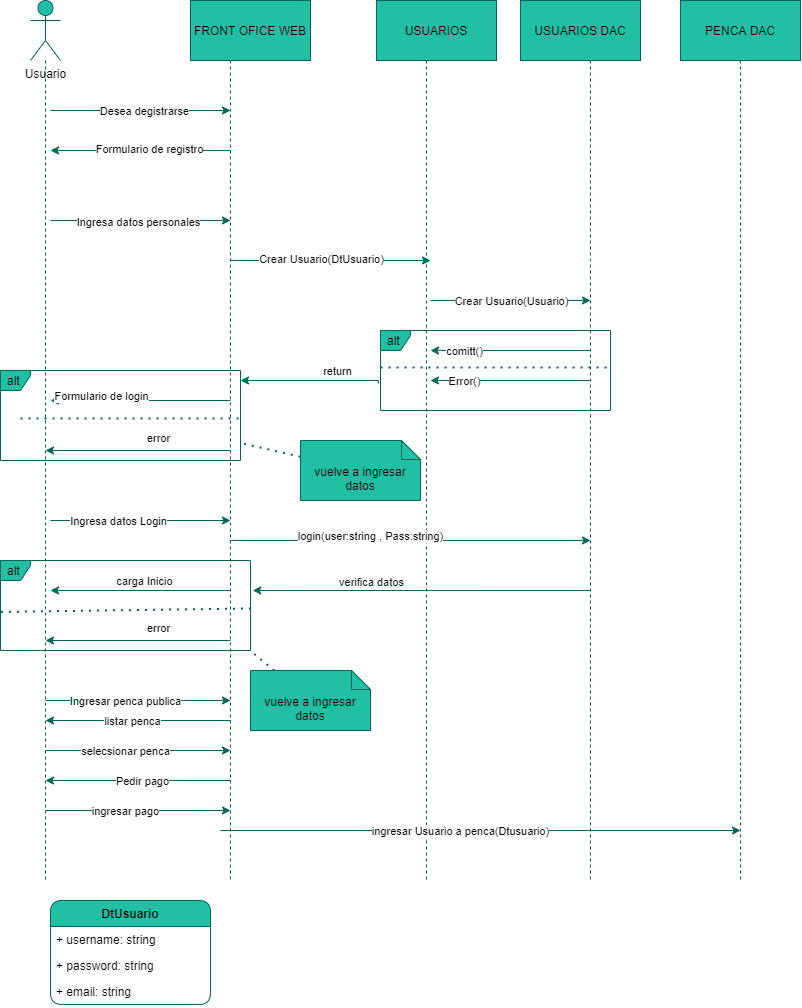

The diagram above was exported from draw.io. Its source (the exported page's mxGraphModel, read from the mxfile embedded in the PNG):
<mxGraphModel dx="1168" dy="893" grid="1" gridSize="10" guides="1" tooltips="1" connect="1" arrows="1" fold="1" page="1" pageScale="1" pageWidth="827" pageHeight="1169" math="0" shadow="0">
  <root>
    <mxCell id="0" />
    <mxCell id="1" parent="0" />
    <mxCell id="r1Rg3YVsFX1v0-3g_0Kg-55" value="alt" style="shape=umlFrame;whiteSpace=wrap;html=1;width=30;height=20;boundedLbl=1;verticalAlign=middle;align=left;spacingLeft=5;fillColor=#21C0A5;strokeColor=#006658;" vertex="1" parent="1">
      <mxGeometry x="10" y="410" width="240" height="90" as="geometry" />
    </mxCell>
    <mxCell id="r1Rg3YVsFX1v0-3g_0Kg-64" value="" style="endArrow=none;dashed=1;html=1;dashPattern=1 3;strokeWidth=2;entryX=1.01;entryY=0.533;entryDx=0;entryDy=0;entryPerimeter=0;strokeColor=#006658;" edge="1" parent="1" target="r1Rg3YVsFX1v0-3g_0Kg-55">
      <mxGeometry width="50" height="50" relative="1" as="geometry">
        <mxPoint x="30" y="458" as="sourcePoint" />
        <mxPoint x="370" y="360" as="targetPoint" />
      </mxGeometry>
    </mxCell>
    <mxCell id="r1Rg3YVsFX1v0-3g_0Kg-8" style="edgeStyle=orthogonalEdgeStyle;rounded=0;orthogonalLoop=1;jettySize=auto;html=1;dashed=1;strokeColor=#006658;fontColor=#5C5C5C;endArrow=none;endFill=0;" edge="1" parent="1" source="r1Rg3YVsFX1v0-3g_0Kg-2">
      <mxGeometry relative="1" as="geometry">
        <mxPoint x="55" y="920" as="targetPoint" />
        <Array as="points">
          <mxPoint x="55" y="810" />
          <mxPoint x="55" y="810" />
        </Array>
      </mxGeometry>
    </mxCell>
    <mxCell id="r1Rg3YVsFX1v0-3g_0Kg-2" value="Usuario" style="shape=umlActor;verticalLabelPosition=bottom;verticalAlign=top;html=1;outlineConnect=0;fillColor=#21C0A5;strokeColor=#006658;" vertex="1" parent="1">
      <mxGeometry x="40" y="40" width="30" height="60" as="geometry" />
    </mxCell>
    <mxCell id="r1Rg3YVsFX1v0-3g_0Kg-9" style="edgeStyle=orthogonalEdgeStyle;rounded=0;orthogonalLoop=1;jettySize=auto;html=1;dashed=1;strokeColor=#006658;fontColor=#5C5C5C;endArrow=none;endFill=0;" edge="1" parent="1" source="r1Rg3YVsFX1v0-3g_0Kg-3">
      <mxGeometry relative="1" as="geometry">
        <mxPoint x="240" y="920" as="targetPoint" />
        <Array as="points">
          <mxPoint x="240" y="510" />
          <mxPoint x="240" y="510" />
        </Array>
      </mxGeometry>
    </mxCell>
    <mxCell id="r1Rg3YVsFX1v0-3g_0Kg-3" value="FRONT OFICE WEB" style="rounded=0;whiteSpace=wrap;html=1;fillColor=#21C0A5;strokeColor=#006658;" vertex="1" parent="1">
      <mxGeometry x="200" y="40" width="120" height="60" as="geometry" />
    </mxCell>
    <mxCell id="r1Rg3YVsFX1v0-3g_0Kg-10" style="edgeStyle=orthogonalEdgeStyle;rounded=0;orthogonalLoop=1;jettySize=auto;html=1;dashed=1;strokeColor=#006658;fontColor=#5C5C5C;endArrow=none;endFill=0;" edge="1" parent="1" source="r1Rg3YVsFX1v0-3g_0Kg-4">
      <mxGeometry relative="1" as="geometry">
        <mxPoint x="436" y="920" as="targetPoint" />
        <Array as="points">
          <mxPoint x="436" y="300" />
          <mxPoint x="436" y="300" />
        </Array>
      </mxGeometry>
    </mxCell>
    <mxCell id="r1Rg3YVsFX1v0-3g_0Kg-4" value="USUARIOS" style="rounded=0;whiteSpace=wrap;html=1;fillColor=#21C0A5;strokeColor=#006658;" vertex="1" parent="1">
      <mxGeometry x="386" y="40" width="120" height="60" as="geometry" />
    </mxCell>
    <mxCell id="r1Rg3YVsFX1v0-3g_0Kg-11" style="edgeStyle=orthogonalEdgeStyle;rounded=0;orthogonalLoop=1;jettySize=auto;html=1;dashed=1;strokeColor=#006658;fontColor=#5C5C5C;endArrow=none;endFill=0;" edge="1" parent="1" source="r1Rg3YVsFX1v0-3g_0Kg-5">
      <mxGeometry relative="1" as="geometry">
        <mxPoint x="600" y="920" as="targetPoint" />
        <Array as="points">
          <mxPoint x="600" y="300" />
          <mxPoint x="600" y="300" />
        </Array>
      </mxGeometry>
    </mxCell>
    <mxCell id="r1Rg3YVsFX1v0-3g_0Kg-5" value="USUARIOS DAC" style="rounded=0;whiteSpace=wrap;html=1;fillColor=#21C0A5;strokeColor=#006658;" vertex="1" parent="1">
      <mxGeometry x="530" y="40" width="120" height="60" as="geometry" />
    </mxCell>
    <mxCell id="r1Rg3YVsFX1v0-3g_0Kg-13" value="" style="endArrow=classic;html=1;strokeColor=#006658;" edge="1" parent="1">
      <mxGeometry width="50" height="50" relative="1" as="geometry">
        <mxPoint x="60" y="150" as="sourcePoint" />
        <mxPoint x="240" y="150" as="targetPoint" />
      </mxGeometry>
    </mxCell>
    <mxCell id="r1Rg3YVsFX1v0-3g_0Kg-14" value="Desea degistrarse" style="edgeLabel;html=1;align=center;verticalAlign=middle;resizable=0;points=[];" vertex="1" connectable="0" parent="r1Rg3YVsFX1v0-3g_0Kg-13">
      <mxGeometry x="0.056" relative="1" as="geometry">
        <mxPoint x="-2" as="offset" />
      </mxGeometry>
    </mxCell>
    <mxCell id="r1Rg3YVsFX1v0-3g_0Kg-17" value="" style="endArrow=classic;html=1;strokeColor=#006658;" edge="1" parent="1">
      <mxGeometry width="50" height="50" relative="1" as="geometry">
        <mxPoint x="60" y="260" as="sourcePoint" />
        <mxPoint x="240" y="260" as="targetPoint" />
      </mxGeometry>
    </mxCell>
    <mxCell id="r1Rg3YVsFX1v0-3g_0Kg-20" value="Ingresa datos personales" style="edgeLabel;html=1;align=center;verticalAlign=middle;resizable=0;points=[];" vertex="1" connectable="0" parent="r1Rg3YVsFX1v0-3g_0Kg-17">
      <mxGeometry x="0.2105" y="-1" relative="1" as="geometry">
        <mxPoint x="-21" as="offset" />
      </mxGeometry>
    </mxCell>
    <mxCell id="r1Rg3YVsFX1v0-3g_0Kg-18" value="" style="endArrow=classic;html=1;strokeColor=#006658;" edge="1" parent="1">
      <mxGeometry width="50" height="50" relative="1" as="geometry">
        <mxPoint x="240" y="190" as="sourcePoint" />
        <mxPoint x="60" y="190" as="targetPoint" />
      </mxGeometry>
    </mxCell>
    <mxCell id="r1Rg3YVsFX1v0-3g_0Kg-19" value="Formulario de registro" style="edgeLabel;html=1;align=center;verticalAlign=middle;resizable=0;points=[];" vertex="1" connectable="0" parent="r1Rg3YVsFX1v0-3g_0Kg-18">
      <mxGeometry x="-0.087" y="-2" relative="1" as="geometry">
        <mxPoint as="offset" />
      </mxGeometry>
    </mxCell>
    <mxCell id="r1Rg3YVsFX1v0-3g_0Kg-24" value="" style="endArrow=classic;html=1;strokeColor=#006658;" edge="1" parent="1">
      <mxGeometry width="50" height="50" relative="1" as="geometry">
        <mxPoint x="240" y="300" as="sourcePoint" />
        <mxPoint x="440" y="300" as="targetPoint" />
      </mxGeometry>
    </mxCell>
    <mxCell id="r1Rg3YVsFX1v0-3g_0Kg-26" value="Crear Usuario(DtUsuario)" style="edgeLabel;html=1;align=center;verticalAlign=middle;resizable=0;points=[];" vertex="1" connectable="0" parent="r1Rg3YVsFX1v0-3g_0Kg-24">
      <mxGeometry x="-0.1766" y="2" relative="1" as="geometry">
        <mxPoint x="8" as="offset" />
      </mxGeometry>
    </mxCell>
    <mxCell id="r1Rg3YVsFX1v0-3g_0Kg-27" value="" style="endArrow=classic;html=1;strokeColor=#006658;" edge="1" parent="1">
      <mxGeometry width="50" height="50" relative="1" as="geometry">
        <mxPoint x="440" y="340" as="sourcePoint" />
        <mxPoint x="600" y="340" as="targetPoint" />
      </mxGeometry>
    </mxCell>
    <mxCell id="r1Rg3YVsFX1v0-3g_0Kg-28" value="Crear Usuario(Usuario)" style="edgeLabel;html=1;align=center;verticalAlign=middle;resizable=0;points=[];" vertex="1" connectable="0" parent="r1Rg3YVsFX1v0-3g_0Kg-27">
      <mxGeometry x="-0.1766" y="2" relative="1" as="geometry">
        <mxPoint x="14" y="2" as="offset" />
      </mxGeometry>
    </mxCell>
    <mxCell id="r1Rg3YVsFX1v0-3g_0Kg-51" style="edgeStyle=orthogonalEdgeStyle;rounded=0;orthogonalLoop=1;jettySize=auto;html=1;endArrow=classic;endFill=1;strokeColor=#006658;" edge="1" parent="1">
      <mxGeometry relative="1" as="geometry">
        <mxPoint x="60" y="440" as="targetPoint" />
        <mxPoint x="240" y="440" as="sourcePoint" />
      </mxGeometry>
    </mxCell>
    <mxCell id="r1Rg3YVsFX1v0-3g_0Kg-45" value="alt" style="shape=umlFrame;whiteSpace=wrap;html=1;width=30;height=20;boundedLbl=1;verticalAlign=middle;align=left;spacingLeft=5;fillColor=#21C0A5;strokeColor=#006658;" vertex="1" parent="1">
      <mxGeometry x="390" y="370" width="230" height="80" as="geometry" />
    </mxCell>
    <mxCell id="r1Rg3YVsFX1v0-3g_0Kg-46" value="" style="endArrow=classic;html=1;strokeColor=#006658;" edge="1" parent="1">
      <mxGeometry width="50" height="50" relative="1" as="geometry">
        <mxPoint x="600" y="420" as="sourcePoint" />
        <mxPoint x="440" y="420" as="targetPoint" />
      </mxGeometry>
    </mxCell>
    <mxCell id="r1Rg3YVsFX1v0-3g_0Kg-47" value="Error()" style="edgeLabel;html=1;align=center;verticalAlign=middle;resizable=0;points=[];" vertex="1" connectable="0" parent="r1Rg3YVsFX1v0-3g_0Kg-46">
      <mxGeometry x="-0.1766" y="2" relative="1" as="geometry">
        <mxPoint x="-60" y="-2" as="offset" />
      </mxGeometry>
    </mxCell>
    <mxCell id="r1Rg3YVsFX1v0-3g_0Kg-48" value="" style="endArrow=classic;html=1;strokeColor=#006658;" edge="1" parent="1">
      <mxGeometry width="50" height="50" relative="1" as="geometry">
        <mxPoint x="600" y="390" as="sourcePoint" />
        <mxPoint x="440" y="390" as="targetPoint" />
      </mxGeometry>
    </mxCell>
    <mxCell id="r1Rg3YVsFX1v0-3g_0Kg-49" value="comitt()" style="edgeLabel;html=1;align=center;verticalAlign=middle;resizable=0;points=[];" vertex="1" connectable="0" parent="r1Rg3YVsFX1v0-3g_0Kg-48">
      <mxGeometry x="-0.1766" y="2" relative="1" as="geometry">
        <mxPoint x="-60" y="-2" as="offset" />
      </mxGeometry>
    </mxCell>
    <mxCell id="r1Rg3YVsFX1v0-3g_0Kg-52" value="error" style="edgeLabel;html=1;align=center;verticalAlign=middle;resizable=0;points=[];" vertex="1" connectable="0" parent="1">
      <mxGeometry x="179.995172413793" y="470" as="geometry">
        <mxPoint x="-13" y="7" as="offset" />
      </mxGeometry>
    </mxCell>
    <mxCell id="r1Rg3YVsFX1v0-3g_0Kg-57" style="edgeStyle=orthogonalEdgeStyle;rounded=0;orthogonalLoop=1;jettySize=auto;html=1;endArrow=classic;endFill=1;strokeColor=#006658;exitX=-0.009;exitY=0.664;exitDx=0;exitDy=0;exitPerimeter=0;" edge="1" parent="1" source="r1Rg3YVsFX1v0-3g_0Kg-45" target="r1Rg3YVsFX1v0-3g_0Kg-55">
      <mxGeometry relative="1" as="geometry">
        <mxPoint x="320" y="420" as="targetPoint" />
        <mxPoint x="450" y="420" as="sourcePoint" />
        <Array as="points">
          <mxPoint x="388" y="420" />
        </Array>
      </mxGeometry>
    </mxCell>
    <mxCell id="r1Rg3YVsFX1v0-3g_0Kg-58" style="edgeStyle=orthogonalEdgeStyle;rounded=0;orthogonalLoop=1;jettySize=auto;html=1;endArrow=classic;endFill=1;strokeColor=#006658;" edge="1" parent="1">
      <mxGeometry relative="1" as="geometry">
        <mxPoint x="55" y="490" as="targetPoint" />
        <mxPoint x="240" y="490" as="sourcePoint" />
      </mxGeometry>
    </mxCell>
    <mxCell id="r1Rg3YVsFX1v0-3g_0Kg-59" value="return" style="edgeLabel;html=1;align=center;verticalAlign=middle;resizable=0;points=[];" vertex="1" connectable="0" parent="1">
      <mxGeometry x="345.995172413793" y="410" as="geometry" />
    </mxCell>
    <mxCell id="r1Rg3YVsFX1v0-3g_0Kg-60" value="Formulario de login" style="edgeLabel;html=1;align=center;verticalAlign=middle;resizable=0;points=[];" vertex="1" connectable="0" parent="1">
      <mxGeometry x="345.995172413793" y="420" as="geometry">
        <mxPoint x="-236" y="15" as="offset" />
      </mxGeometry>
    </mxCell>
    <mxCell id="r1Rg3YVsFX1v0-3g_0Kg-63" value="" style="endArrow=none;dashed=1;html=1;dashPattern=1 3;strokeWidth=2;entryX=0.996;entryY=0.463;entryDx=0;entryDy=0;entryPerimeter=0;strokeColor=#006658;" edge="1" parent="1" target="r1Rg3YVsFX1v0-3g_0Kg-45">
      <mxGeometry width="50" height="50" relative="1" as="geometry">
        <mxPoint x="390" y="407" as="sourcePoint" />
        <mxPoint x="370" y="360" as="targetPoint" />
      </mxGeometry>
    </mxCell>
    <mxCell id="r1Rg3YVsFX1v0-3g_0Kg-65" value="" style="endArrow=classic;html=1;strokeColor=#006658;" edge="1" parent="1">
      <mxGeometry width="50" height="50" relative="1" as="geometry">
        <mxPoint x="60" y="560" as="sourcePoint" />
        <mxPoint x="240" y="560" as="targetPoint" />
      </mxGeometry>
    </mxCell>
    <mxCell id="r1Rg3YVsFX1v0-3g_0Kg-71" value="Ingresa datos Login" style="edgeLabel;html=1;align=center;verticalAlign=middle;resizable=0;points=[];" vertex="1" connectable="0" parent="r1Rg3YVsFX1v0-3g_0Kg-65">
      <mxGeometry x="0.104" y="-2" relative="1" as="geometry">
        <mxPoint x="-33" y="-2" as="offset" />
      </mxGeometry>
    </mxCell>
    <mxCell id="r1Rg3YVsFX1v0-3g_0Kg-69" value="vuelve a ingresar datos" style="shape=note2;boundedLbl=1;whiteSpace=wrap;html=1;size=19;verticalAlign=top;align=center;fillColor=#21C0A5;strokeColor=#006658;" vertex="1" parent="1">
      <mxGeometry x="310" y="480" width="120" height="60" as="geometry" />
    </mxCell>
    <mxCell id="r1Rg3YVsFX1v0-3g_0Kg-70" value="" style="endArrow=none;dashed=1;html=1;dashPattern=1 3;strokeWidth=2;strokeColor=#006658;" edge="1" parent="1" source="r1Rg3YVsFX1v0-3g_0Kg-69" target="r1Rg3YVsFX1v0-3g_0Kg-55">
      <mxGeometry width="50" height="50" relative="1" as="geometry">
        <mxPoint x="320" y="410" as="sourcePoint" />
        <mxPoint x="370" y="360" as="targetPoint" />
      </mxGeometry>
    </mxCell>
    <mxCell id="r1Rg3YVsFX1v0-3g_0Kg-72" value="" style="endArrow=classic;html=1;strokeColor=#006658;" edge="1" parent="1">
      <mxGeometry width="50" height="50" relative="1" as="geometry">
        <mxPoint x="240" y="580" as="sourcePoint" />
        <mxPoint x="600" y="580" as="targetPoint" />
      </mxGeometry>
    </mxCell>
    <mxCell id="r1Rg3YVsFX1v0-3g_0Kg-73" value="login(user:string , Pass:string)" style="edgeLabel;html=1;align=center;verticalAlign=middle;resizable=0;points=[];" vertex="1" connectable="0" parent="r1Rg3YVsFX1v0-3g_0Kg-72">
      <mxGeometry x="0.104" y="-2" relative="1" as="geometry">
        <mxPoint x="-59" y="-7" as="offset" />
      </mxGeometry>
    </mxCell>
    <mxCell id="r1Rg3YVsFX1v0-3g_0Kg-74" value="" style="endArrow=classic;html=1;entryX=1.009;entryY=0.333;entryDx=0;entryDy=0;entryPerimeter=0;strokeColor=#006658;" edge="1" parent="1" target="r1Rg3YVsFX1v0-3g_0Kg-77">
      <mxGeometry width="50" height="50" relative="1" as="geometry">
        <mxPoint x="600" y="630" as="sourcePoint" />
        <mxPoint x="310" y="630" as="targetPoint" />
      </mxGeometry>
    </mxCell>
    <mxCell id="r1Rg3YVsFX1v0-3g_0Kg-75" value="verifica datos" style="edgeLabel;html=1;align=center;verticalAlign=middle;resizable=0;points=[];" vertex="1" connectable="0" parent="r1Rg3YVsFX1v0-3g_0Kg-74">
      <mxGeometry x="0.104" y="-2" relative="1" as="geometry">
        <mxPoint x="-33" y="-7" as="offset" />
      </mxGeometry>
    </mxCell>
    <mxCell id="r1Rg3YVsFX1v0-3g_0Kg-77" value="alt" style="shape=umlFrame;whiteSpace=wrap;html=1;width=30;height=20;boundedLbl=1;verticalAlign=middle;align=left;spacingLeft=5;fillColor=#21C0A5;strokeColor=#006658;" vertex="1" parent="1">
      <mxGeometry x="10" y="600" width="250" height="90" as="geometry" />
    </mxCell>
    <mxCell id="r1Rg3YVsFX1v0-3g_0Kg-78" value="" style="endArrow=none;dashed=1;html=1;dashPattern=1 3;strokeWidth=2;entryX=1.01;entryY=0.533;entryDx=0;entryDy=0;entryPerimeter=0;strokeColor=#006658;exitX=0.002;exitY=0.571;exitDx=0;exitDy=0;exitPerimeter=0;" edge="1" parent="1" target="r1Rg3YVsFX1v0-3g_0Kg-77" source="r1Rg3YVsFX1v0-3g_0Kg-77">
      <mxGeometry width="50" height="50" relative="1" as="geometry">
        <mxPoint x="30" y="648" as="sourcePoint" />
        <mxPoint x="370" y="550" as="targetPoint" />
      </mxGeometry>
    </mxCell>
    <mxCell id="r1Rg3YVsFX1v0-3g_0Kg-79" style="edgeStyle=orthogonalEdgeStyle;rounded=0;orthogonalLoop=1;jettySize=auto;html=1;endArrow=classic;endFill=1;strokeColor=#006658;" edge="1" parent="1">
      <mxGeometry relative="1" as="geometry">
        <mxPoint x="60" y="630" as="targetPoint" />
        <mxPoint x="240" y="630" as="sourcePoint" />
      </mxGeometry>
    </mxCell>
    <mxCell id="r1Rg3YVsFX1v0-3g_0Kg-84" value="carga Inicio" style="edgeLabel;html=1;align=center;verticalAlign=middle;resizable=0;points=[];" vertex="1" connectable="0" parent="r1Rg3YVsFX1v0-3g_0Kg-79">
      <mxGeometry x="0.224" y="1" relative="1" as="geometry">
        <mxPoint x="23" y="-11" as="offset" />
      </mxGeometry>
    </mxCell>
    <mxCell id="r1Rg3YVsFX1v0-3g_0Kg-80" value="error" style="edgeLabel;html=1;align=center;verticalAlign=middle;resizable=0;points=[];" vertex="1" connectable="0" parent="1">
      <mxGeometry x="179.995172413793" y="660" as="geometry">
        <mxPoint x="-13" y="7" as="offset" />
      </mxGeometry>
    </mxCell>
    <mxCell id="r1Rg3YVsFX1v0-3g_0Kg-81" style="edgeStyle=orthogonalEdgeStyle;rounded=0;orthogonalLoop=1;jettySize=auto;html=1;endArrow=classic;endFill=1;strokeColor=#006658;" edge="1" parent="1">
      <mxGeometry relative="1" as="geometry">
        <mxPoint x="55" y="680" as="targetPoint" />
        <mxPoint x="240" y="680" as="sourcePoint" />
      </mxGeometry>
    </mxCell>
    <mxCell id="r1Rg3YVsFX1v0-3g_0Kg-82" value="vuelve a ingresar datos" style="shape=note2;boundedLbl=1;whiteSpace=wrap;html=1;size=19;verticalAlign=top;align=center;fillColor=#21C0A5;strokeColor=#006658;" vertex="1" parent="1">
      <mxGeometry x="260" y="710" width="120" height="60" as="geometry" />
    </mxCell>
    <mxCell id="r1Rg3YVsFX1v0-3g_0Kg-83" value="" style="endArrow=none;dashed=1;html=1;dashPattern=1 3;strokeWidth=2;entryX=1.003;entryY=1.011;entryDx=0;entryDy=0;entryPerimeter=0;strokeColor=#006658;" edge="1" parent="1" source="r1Rg3YVsFX1v0-3g_0Kg-82" target="r1Rg3YVsFX1v0-3g_0Kg-77">
      <mxGeometry width="50" height="50" relative="1" as="geometry">
        <mxPoint x="364" y="506.47540983606564" as="sourcePoint" />
        <mxPoint x="340" y="501.0655737704918" as="targetPoint" />
      </mxGeometry>
    </mxCell>
    <mxCell id="r1Rg3YVsFX1v0-3g_0Kg-91" value="DtUsuario" style="swimlane;fontStyle=1;align=center;verticalAlign=top;childLayout=stackLayout;horizontal=1;startSize=26;horizontalStack=0;resizeParent=1;resizeParentMax=0;resizeLast=0;collapsible=1;marginBottom=0;rounded=1;sketch=0;strokeColor=#006658;fillColor=#21C0A5;" vertex="1" parent="1">
      <mxGeometry x="60" y="940" width="160" height="104" as="geometry" />
    </mxCell>
    <mxCell id="r1Rg3YVsFX1v0-3g_0Kg-92" value="+ username: string" style="text;strokeColor=none;fillColor=none;align=left;verticalAlign=top;spacingLeft=4;spacingRight=4;overflow=hidden;rotatable=0;points=[[0,0.5],[1,0.5]];portConstraint=eastwest;" vertex="1" parent="r1Rg3YVsFX1v0-3g_0Kg-91">
      <mxGeometry y="26" width="160" height="26" as="geometry" />
    </mxCell>
    <mxCell id="r1Rg3YVsFX1v0-3g_0Kg-93" value="+ password: string" style="text;strokeColor=none;fillColor=none;align=left;verticalAlign=top;spacingLeft=4;spacingRight=4;overflow=hidden;rotatable=0;points=[[0,0.5],[1,0.5]];portConstraint=eastwest;" vertex="1" parent="r1Rg3YVsFX1v0-3g_0Kg-91">
      <mxGeometry y="52" width="160" height="26" as="geometry" />
    </mxCell>
    <mxCell id="r1Rg3YVsFX1v0-3g_0Kg-94" value="+ email: string" style="text;strokeColor=none;fillColor=none;align=left;verticalAlign=top;spacingLeft=4;spacingRight=4;overflow=hidden;rotatable=0;points=[[0,0.5],[1,0.5]];portConstraint=eastwest;" vertex="1" parent="r1Rg3YVsFX1v0-3g_0Kg-91">
      <mxGeometry y="78" width="160" height="26" as="geometry" />
    </mxCell>
    <mxCell id="r1Rg3YVsFX1v0-3g_0Kg-95" value="" style="endArrow=classic;html=1;strokeColor=#006658;" edge="1" parent="1">
      <mxGeometry width="50" height="50" relative="1" as="geometry">
        <mxPoint x="55" y="740" as="sourcePoint" />
        <mxPoint x="240" y="740" as="targetPoint" />
      </mxGeometry>
    </mxCell>
    <mxCell id="r1Rg3YVsFX1v0-3g_0Kg-96" value="Ingresar penca publica" style="edgeLabel;html=1;align=center;verticalAlign=middle;resizable=0;points=[];" vertex="1" connectable="0" parent="r1Rg3YVsFX1v0-3g_0Kg-95">
      <mxGeometry x="0.104" y="-2" relative="1" as="geometry">
        <mxPoint x="-23" y="-2" as="offset" />
      </mxGeometry>
    </mxCell>
    <mxCell id="r1Rg3YVsFX1v0-3g_0Kg-98" value="" style="endArrow=classic;html=1;strokeColor=#006658;" edge="1" parent="1">
      <mxGeometry width="50" height="50" relative="1" as="geometry">
        <mxPoint x="240" y="760" as="sourcePoint" />
        <mxPoint x="55" y="760" as="targetPoint" />
      </mxGeometry>
    </mxCell>
    <mxCell id="r1Rg3YVsFX1v0-3g_0Kg-99" value="listar penca" style="edgeLabel;html=1;align=center;verticalAlign=middle;resizable=0;points=[];" vertex="1" connectable="0" parent="r1Rg3YVsFX1v0-3g_0Kg-98">
      <mxGeometry x="0.104" y="-2" relative="1" as="geometry">
        <mxPoint x="3" y="2" as="offset" />
      </mxGeometry>
    </mxCell>
    <mxCell id="r1Rg3YVsFX1v0-3g_0Kg-100" value="" style="endArrow=classic;html=1;strokeColor=#006658;" edge="1" parent="1">
      <mxGeometry width="50" height="50" relative="1" as="geometry">
        <mxPoint x="55" y="790" as="sourcePoint" />
        <mxPoint x="240" y="790" as="targetPoint" />
      </mxGeometry>
    </mxCell>
    <mxCell id="r1Rg3YVsFX1v0-3g_0Kg-101" value="selecsionar penca" style="edgeLabel;html=1;align=center;verticalAlign=middle;resizable=0;points=[];" vertex="1" connectable="0" parent="r1Rg3YVsFX1v0-3g_0Kg-100">
      <mxGeometry x="0.104" y="-2" relative="1" as="geometry">
        <mxPoint x="-23" y="-2" as="offset" />
      </mxGeometry>
    </mxCell>
    <mxCell id="r1Rg3YVsFX1v0-3g_0Kg-102" value="" style="endArrow=classic;html=1;strokeColor=#006658;" edge="1" parent="1">
      <mxGeometry width="50" height="50" relative="1" as="geometry">
        <mxPoint x="240" y="820" as="sourcePoint" />
        <mxPoint x="55" y="820" as="targetPoint" />
      </mxGeometry>
    </mxCell>
    <mxCell id="r1Rg3YVsFX1v0-3g_0Kg-103" value="Pedir pago" style="edgeLabel;html=1;align=center;verticalAlign=middle;resizable=0;points=[];" vertex="1" connectable="0" parent="r1Rg3YVsFX1v0-3g_0Kg-102">
      <mxGeometry x="0.104" y="-2" relative="1" as="geometry">
        <mxPoint x="13" y="2" as="offset" />
      </mxGeometry>
    </mxCell>
    <mxCell id="r1Rg3YVsFX1v0-3g_0Kg-106" value="" style="endArrow=classic;html=1;strokeColor=#006658;" edge="1" parent="1">
      <mxGeometry width="50" height="50" relative="1" as="geometry">
        <mxPoint x="55" y="850" as="sourcePoint" />
        <mxPoint x="240" y="850" as="targetPoint" />
      </mxGeometry>
    </mxCell>
    <mxCell id="r1Rg3YVsFX1v0-3g_0Kg-107" value="ingresar pago" style="edgeLabel;html=1;align=center;verticalAlign=middle;resizable=0;points=[];" vertex="1" connectable="0" parent="r1Rg3YVsFX1v0-3g_0Kg-106">
      <mxGeometry x="0.104" y="-2" relative="1" as="geometry">
        <mxPoint x="-23" y="-2" as="offset" />
      </mxGeometry>
    </mxCell>
    <mxCell id="r1Rg3YVsFX1v0-3g_0Kg-110" value="" style="endArrow=classic;html=1;strokeColor=#006658;" edge="1" parent="1">
      <mxGeometry width="50" height="50" relative="1" as="geometry">
        <mxPoint x="230" y="870" as="sourcePoint" />
        <mxPoint x="750" y="870" as="targetPoint" />
        <Array as="points">
          <mxPoint x="430" y="870" />
        </Array>
      </mxGeometry>
    </mxCell>
    <mxCell id="r1Rg3YVsFX1v0-3g_0Kg-111" value="ingresar Usuario a penca(Dtusuario)" style="edgeLabel;html=1;align=center;verticalAlign=middle;resizable=0;points=[];" vertex="1" connectable="0" parent="r1Rg3YVsFX1v0-3g_0Kg-110">
      <mxGeometry x="0.104" y="-2" relative="1" as="geometry">
        <mxPoint x="-48" y="-2" as="offset" />
      </mxGeometry>
    </mxCell>
    <mxCell id="r1Rg3YVsFX1v0-3g_0Kg-113" style="edgeStyle=orthogonalEdgeStyle;curved=0;rounded=1;sketch=0;orthogonalLoop=1;jettySize=auto;html=1;fontColor=#000000;endArrow=none;endFill=0;strokeColor=#006658;fillColor=#21C0A5;dashed=1;" edge="1" parent="1" source="r1Rg3YVsFX1v0-3g_0Kg-112">
      <mxGeometry relative="1" as="geometry">
        <mxPoint x="750" y="920" as="targetPoint" />
        <Array as="points">
          <mxPoint x="750" y="390" />
          <mxPoint x="750" y="390" />
        </Array>
      </mxGeometry>
    </mxCell>
    <mxCell id="r1Rg3YVsFX1v0-3g_0Kg-112" value="PENCA DAC" style="rounded=0;whiteSpace=wrap;html=1;fillColor=#21C0A5;strokeColor=#006658;" vertex="1" parent="1">
      <mxGeometry x="690" y="40" width="120" height="60" as="geometry" />
    </mxCell>
  </root>
</mxGraphModel>